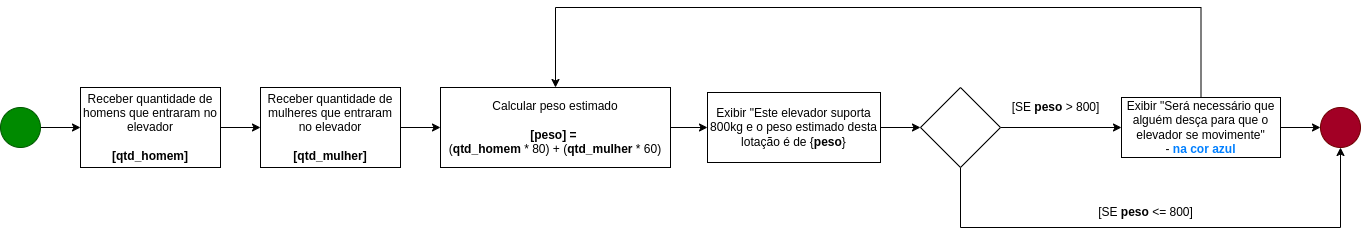

The diagram above was exported from draw.io. Its source (the exported page's mxGraphModel, read from the mxfile embedded in the PNG):
<mxGraphModel dx="1787" dy="634" grid="1" gridSize="10" guides="1" tooltips="1" connect="1" arrows="1" fold="1" page="1" pageScale="1" pageWidth="827" pageHeight="1169" math="0" shadow="0">
  <root>
    <mxCell id="0" />
    <mxCell id="1" parent="0" />
    <mxCell id="zLJ1NXzLXGpSlfaE9GKU-1" value="" style="edgeStyle=orthogonalEdgeStyle;rounded=0;orthogonalLoop=1;jettySize=auto;html=1;" parent="1" source="zLJ1NXzLXGpSlfaE9GKU-2" target="zLJ1NXzLXGpSlfaE9GKU-5" edge="1">
      <mxGeometry relative="1" as="geometry" />
    </mxCell>
    <mxCell id="zLJ1NXzLXGpSlfaE9GKU-2" value="" style="ellipse;whiteSpace=wrap;html=1;aspect=fixed;fillColor=#008a00;fontColor=#ffffff;strokeColor=#005700;" parent="1" vertex="1">
      <mxGeometry x="120" y="160" width="40" height="40" as="geometry" />
    </mxCell>
    <mxCell id="zLJ1NXzLXGpSlfaE9GKU-21" value="" style="edgeStyle=orthogonalEdgeStyle;rounded=0;orthogonalLoop=1;jettySize=auto;html=1;" parent="1" source="zLJ1NXzLXGpSlfaE9GKU-5" target="zLJ1NXzLXGpSlfaE9GKU-20" edge="1">
      <mxGeometry relative="1" as="geometry" />
    </mxCell>
    <mxCell id="zLJ1NXzLXGpSlfaE9GKU-5" value="Receber quantidade de homens que entraram no elevador&lt;br&gt;&lt;br&gt;&lt;b&gt;[qtd_homem]&lt;/b&gt;" style="rounded=0;whiteSpace=wrap;html=1;" parent="1" vertex="1">
      <mxGeometry x="200" y="140" width="140" height="80" as="geometry" />
    </mxCell>
    <mxCell id="zLJ1NXzLXGpSlfaE9GKU-19" value="" style="ellipse;whiteSpace=wrap;html=1;aspect=fixed;fillColor=#a20025;fontColor=#ffffff;strokeColor=#6F0000;" parent="1" vertex="1">
      <mxGeometry x="1440" y="160" width="40" height="40" as="geometry" />
    </mxCell>
    <mxCell id="zLJ1NXzLXGpSlfaE9GKU-23" value="" style="edgeStyle=orthogonalEdgeStyle;rounded=0;orthogonalLoop=1;jettySize=auto;html=1;" parent="1" source="zLJ1NXzLXGpSlfaE9GKU-20" target="zLJ1NXzLXGpSlfaE9GKU-22" edge="1">
      <mxGeometry relative="1" as="geometry" />
    </mxCell>
    <mxCell id="zLJ1NXzLXGpSlfaE9GKU-20" value="Receber quantidade de mulheres que entraram no elevador&lt;br&gt;&lt;br&gt;&lt;b&gt;[qtd_mulher]&lt;/b&gt;" style="rounded=0;whiteSpace=wrap;html=1;" parent="1" vertex="1">
      <mxGeometry x="380" y="140" width="140" height="80" as="geometry" />
    </mxCell>
    <mxCell id="zLJ1NXzLXGpSlfaE9GKU-31" value="" style="edgeStyle=orthogonalEdgeStyle;rounded=0;orthogonalLoop=1;jettySize=auto;html=1;" parent="1" source="zLJ1NXzLXGpSlfaE9GKU-22" target="zLJ1NXzLXGpSlfaE9GKU-30" edge="1">
      <mxGeometry relative="1" as="geometry" />
    </mxCell>
    <mxCell id="zLJ1NXzLXGpSlfaE9GKU-22" value="Calcular peso estimado&lt;br&gt;&lt;br&gt;&lt;b&gt;[peso] =&amp;nbsp;&lt;/b&gt;&lt;br&gt;(&lt;b&gt;qtd_homem&lt;/b&gt; * 80) + (&lt;b&gt;qtd_mulher&lt;/b&gt; * 60)" style="whiteSpace=wrap;html=1;rounded=0;" parent="1" vertex="1">
      <mxGeometry x="560" y="140" width="230" height="80" as="geometry" />
    </mxCell>
    <mxCell id="zLJ1NXzLXGpSlfaE9GKU-35" value="" style="edgeStyle=orthogonalEdgeStyle;rounded=0;orthogonalLoop=1;jettySize=auto;html=1;" parent="1" source="zLJ1NXzLXGpSlfaE9GKU-30" target="zLJ1NXzLXGpSlfaE9GKU-34" edge="1">
      <mxGeometry relative="1" as="geometry" />
    </mxCell>
    <mxCell id="zLJ1NXzLXGpSlfaE9GKU-30" value="Exibir &quot;Este elevador suporta 800kg e o peso estimado desta lotação é de {&lt;b&gt;peso&lt;/b&gt;}" style="whiteSpace=wrap;html=1;rounded=0;" parent="1" vertex="1">
      <mxGeometry x="827" y="145" width="173" height="70" as="geometry" />
    </mxCell>
    <mxCell id="zLJ1NXzLXGpSlfaE9GKU-37" value="" style="edgeStyle=orthogonalEdgeStyle;rounded=0;orthogonalLoop=1;jettySize=auto;html=1;" parent="1" source="zLJ1NXzLXGpSlfaE9GKU-34" target="zLJ1NXzLXGpSlfaE9GKU-36" edge="1">
      <mxGeometry relative="1" as="geometry" />
    </mxCell>
    <mxCell id="pMoaTc-uZj9Vuxk48fYk-5" style="edgeStyle=orthogonalEdgeStyle;rounded=0;orthogonalLoop=1;jettySize=auto;html=1;entryX=0.5;entryY=1;entryDx=0;entryDy=0;" parent="1" source="zLJ1NXzLXGpSlfaE9GKU-34" target="zLJ1NXzLXGpSlfaE9GKU-19" edge="1">
      <mxGeometry relative="1" as="geometry">
        <Array as="points">
          <mxPoint x="1080" y="280" />
          <mxPoint x="1460" y="280" />
        </Array>
      </mxGeometry>
    </mxCell>
    <mxCell id="zLJ1NXzLXGpSlfaE9GKU-34" value="" style="rhombus;whiteSpace=wrap;html=1;rounded=0;" parent="1" vertex="1">
      <mxGeometry x="1040" y="140" width="80" height="80" as="geometry" />
    </mxCell>
    <mxCell id="pMoaTc-uZj9Vuxk48fYk-4" value="" style="edgeStyle=orthogonalEdgeStyle;rounded=0;orthogonalLoop=1;jettySize=auto;html=1;" parent="1" source="zLJ1NXzLXGpSlfaE9GKU-36" target="zLJ1NXzLXGpSlfaE9GKU-19" edge="1">
      <mxGeometry relative="1" as="geometry" />
    </mxCell>
    <mxCell id="q4Ig3C3I1eeYGKTWWhWs-1" style="edgeStyle=orthogonalEdgeStyle;rounded=0;orthogonalLoop=1;jettySize=auto;html=1;entryX=0.5;entryY=0;entryDx=0;entryDy=0;" edge="1" parent="1" source="zLJ1NXzLXGpSlfaE9GKU-36" target="zLJ1NXzLXGpSlfaE9GKU-22">
      <mxGeometry relative="1" as="geometry">
        <Array as="points">
          <mxPoint x="1321" y="60" />
          <mxPoint x="675" y="60" />
        </Array>
      </mxGeometry>
    </mxCell>
    <mxCell id="zLJ1NXzLXGpSlfaE9GKU-36" value="Exibir &quot;Será necessário que alguém desça para que o elevador se movimente&quot; &lt;br&gt;- &lt;font color=&quot;#007fff&quot;&gt;&lt;b&gt;na cor azul&lt;/b&gt;&lt;/font&gt;" style="whiteSpace=wrap;html=1;rounded=0;" parent="1" vertex="1">
      <mxGeometry x="1241" y="150" width="159" height="60" as="geometry" />
    </mxCell>
    <mxCell id="pMoaTc-uZj9Vuxk48fYk-1" value="[SE &lt;b&gt;peso&lt;/b&gt; &amp;gt; 800]" style="text;html=1;align=center;verticalAlign=middle;resizable=0;points=[];autosize=1;strokeColor=none;fillColor=none;" parent="1" vertex="1">
      <mxGeometry x="1120" y="145" width="110" height="30" as="geometry" />
    </mxCell>
    <mxCell id="pMoaTc-uZj9Vuxk48fYk-6" value="[SE &lt;b&gt;peso&lt;/b&gt;&amp;nbsp;&amp;lt;= 800]" style="text;html=1;align=center;verticalAlign=middle;resizable=0;points=[];autosize=1;strokeColor=none;fillColor=none;" parent="1" vertex="1">
      <mxGeometry x="1205" y="250" width="120" height="30" as="geometry" />
    </mxCell>
  </root>
</mxGraphModel>